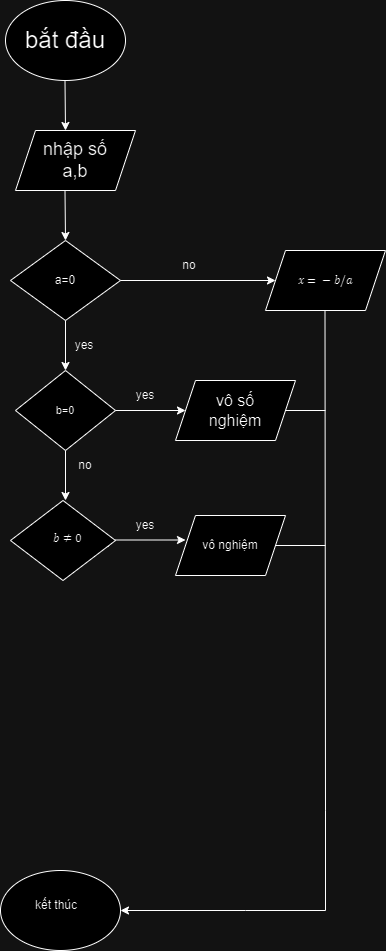

The diagram above was exported from draw.io. Its source (the exported page's mxGraphModel, read from the mxfile embedded in the PNG):
<mxGraphModel dx="750" dy="421" grid="1" gridSize="10" guides="1" tooltips="1" connect="1" arrows="1" fold="1" page="1" pageScale="1" pageWidth="827" pageHeight="1169" math="0" shadow="0">
  <root>
    <mxCell id="WIyWlLk6GJQsqaUBKTNV-0" />
    <mxCell id="WIyWlLk6GJQsqaUBKTNV-1" parent="WIyWlLk6GJQsqaUBKTNV-0" />
    <mxCell id="qYbdNzRkDriERP13j7fQ-0" value="" style="ellipse;whiteSpace=wrap;html=1;" vertex="1" parent="WIyWlLk6GJQsqaUBKTNV-1">
      <mxGeometry x="260" y="70" width="120" height="80" as="geometry" />
    </mxCell>
    <mxCell id="qYbdNzRkDriERP13j7fQ-1" value="&lt;font style=&quot;font-size: 24px;&quot;&gt;bắt đầu&lt;/font&gt;" style="text;html=1;align=center;verticalAlign=middle;whiteSpace=wrap;rounded=0;" vertex="1" parent="WIyWlLk6GJQsqaUBKTNV-1">
      <mxGeometry x="270" y="78.75" width="100" height="62.5" as="geometry" />
    </mxCell>
    <mxCell id="qYbdNzRkDriERP13j7fQ-2" value="" style="endArrow=classic;html=1;rounded=0;" edge="1" parent="WIyWlLk6GJQsqaUBKTNV-1">
      <mxGeometry width="50" height="50" relative="1" as="geometry">
        <mxPoint x="319.5" y="150" as="sourcePoint" />
        <mxPoint x="320" y="200" as="targetPoint" />
      </mxGeometry>
    </mxCell>
    <mxCell id="qYbdNzRkDriERP13j7fQ-3" value="" style="shape=parallelogram;perimeter=parallelogramPerimeter;whiteSpace=wrap;html=1;fixedSize=1;" vertex="1" parent="WIyWlLk6GJQsqaUBKTNV-1">
      <mxGeometry x="270" y="200" width="120" height="60" as="geometry" />
    </mxCell>
    <mxCell id="qYbdNzRkDriERP13j7fQ-4" value="" style="endArrow=classic;html=1;rounded=0;" edge="1" parent="WIyWlLk6GJQsqaUBKTNV-1">
      <mxGeometry width="50" height="50" relative="1" as="geometry">
        <mxPoint x="319.5" y="260" as="sourcePoint" />
        <mxPoint x="320" y="310" as="targetPoint" />
      </mxGeometry>
    </mxCell>
    <mxCell id="qYbdNzRkDriERP13j7fQ-5" value="&lt;div style=&quot;&quot;&gt;&lt;span style=&quot;font-size: 18px;&quot;&gt;nhập số a,b&lt;/span&gt;&lt;/div&gt;" style="text;html=1;align=center;verticalAlign=middle;whiteSpace=wrap;rounded=0;" vertex="1" parent="WIyWlLk6GJQsqaUBKTNV-1">
      <mxGeometry x="290" y="215" width="80" height="30" as="geometry" />
    </mxCell>
    <mxCell id="qYbdNzRkDriERP13j7fQ-6" value="" style="rhombus;whiteSpace=wrap;html=1;" vertex="1" parent="WIyWlLk6GJQsqaUBKTNV-1">
      <mxGeometry x="265" y="310" width="110" height="80" as="geometry" />
    </mxCell>
    <mxCell id="qYbdNzRkDriERP13j7fQ-7" value="a=0" style="text;html=1;align=center;verticalAlign=middle;whiteSpace=wrap;rounded=0;" vertex="1" parent="WIyWlLk6GJQsqaUBKTNV-1">
      <mxGeometry x="290" y="335" width="60" height="30" as="geometry" />
    </mxCell>
    <mxCell id="qYbdNzRkDriERP13j7fQ-9" value="" style="shape=parallelogram;perimeter=parallelogramPerimeter;whiteSpace=wrap;html=1;fixedSize=1;" vertex="1" parent="WIyWlLk6GJQsqaUBKTNV-1">
      <mxGeometry x="520" y="320" width="120" height="60" as="geometry" />
    </mxCell>
    <mxCell id="qYbdNzRkDriERP13j7fQ-10" value="&lt;span class=&quot;katex&quot;&gt;&lt;span class=&quot;katex-mathml&quot;&gt;&lt;math xmlns=&quot;http://www.w3.org/1998/Math/MathML&quot;&gt;&lt;mrow&gt;&lt;mi&gt;x&lt;/mi&gt;&lt;mo&gt;=&lt;/mo&gt;&lt;mo&gt;−&lt;/mo&gt;&lt;mi&gt;b&lt;/mi&gt;&lt;mi mathvariant=&quot;normal&quot;&gt;/&lt;/mi&gt;&lt;mi&gt;a&lt;/mi&gt;&lt;/mrow&gt;x = -b/a&lt;/math&gt;&lt;/span&gt;&lt;/span&gt;" style="text;html=1;align=center;verticalAlign=middle;whiteSpace=wrap;rounded=0;" vertex="1" parent="WIyWlLk6GJQsqaUBKTNV-1">
      <mxGeometry x="550" y="335" width="60" height="30" as="geometry" />
    </mxCell>
    <mxCell id="qYbdNzRkDriERP13j7fQ-11" value="no" style="text;html=1;align=center;verticalAlign=middle;whiteSpace=wrap;rounded=0;" vertex="1" parent="WIyWlLk6GJQsqaUBKTNV-1">
      <mxGeometry x="414" y="320" width="60" height="30" as="geometry" />
    </mxCell>
    <mxCell id="qYbdNzRkDriERP13j7fQ-12" value="" style="endArrow=classic;html=1;rounded=0;exitX=0.5;exitY=1;exitDx=0;exitDy=0;" edge="1" parent="WIyWlLk6GJQsqaUBKTNV-1" source="qYbdNzRkDriERP13j7fQ-6">
      <mxGeometry width="50" height="50" relative="1" as="geometry">
        <mxPoint x="302.5" y="414.5" as="sourcePoint" />
        <mxPoint x="320" y="440" as="targetPoint" />
      </mxGeometry>
    </mxCell>
    <mxCell id="qYbdNzRkDriERP13j7fQ-14" value="yes" style="text;html=1;align=center;verticalAlign=middle;whiteSpace=wrap;rounded=0;" vertex="1" parent="WIyWlLk6GJQsqaUBKTNV-1">
      <mxGeometry x="309" y="400" width="60" height="30" as="geometry" />
    </mxCell>
    <mxCell id="qYbdNzRkDriERP13j7fQ-20" value="" style="endArrow=none;html=1;rounded=0;" edge="1" parent="WIyWlLk6GJQsqaUBKTNV-1">
      <mxGeometry width="50" height="50" relative="1" as="geometry">
        <mxPoint x="580" y="880" as="sourcePoint" />
        <mxPoint x="579.5" y="380" as="targetPoint" />
      </mxGeometry>
    </mxCell>
    <mxCell id="qYbdNzRkDriERP13j7fQ-21" value="" style="ellipse;whiteSpace=wrap;html=1;" vertex="1" parent="WIyWlLk6GJQsqaUBKTNV-1">
      <mxGeometry x="255" y="940" width="120" height="80" as="geometry" />
    </mxCell>
    <mxCell id="qYbdNzRkDriERP13j7fQ-22" value="" style="endArrow=classic;html=1;rounded=0;entryX=1;entryY=0.5;entryDx=0;entryDy=0;" edge="1" parent="WIyWlLk6GJQsqaUBKTNV-1" target="qYbdNzRkDriERP13j7fQ-21">
      <mxGeometry width="50" height="50" relative="1" as="geometry">
        <mxPoint x="580" y="970" as="sourcePoint" />
        <mxPoint x="430" y="560" as="targetPoint" />
        <Array as="points">
          <mxPoint x="580" y="880" />
          <mxPoint x="580" y="980" />
          <mxPoint x="500" y="980" />
        </Array>
      </mxGeometry>
    </mxCell>
    <mxCell id="qYbdNzRkDriERP13j7fQ-24" value="kết thúc" style="text;html=1;align=center;verticalAlign=middle;whiteSpace=wrap;rounded=0;" vertex="1" parent="WIyWlLk6GJQsqaUBKTNV-1">
      <mxGeometry x="281" y="960" width="60" height="30" as="geometry" />
    </mxCell>
    <mxCell id="qYbdNzRkDriERP13j7fQ-28" value="&lt;span style=&quot;font-family: Roboto, sans-serif; text-align: left; white-space-collapse: preserve; background-color: rgb(255, 255, 255);&quot;&gt;&lt;font style=&quot;font-size: 11px;&quot;&gt;b=0&lt;/font&gt;&lt;/span&gt;" style="rhombus;whiteSpace=wrap;html=1;" vertex="1" parent="WIyWlLk6GJQsqaUBKTNV-1">
      <mxGeometry x="270" y="440" width="100" height="80" as="geometry" />
    </mxCell>
    <mxCell id="qYbdNzRkDriERP13j7fQ-8" value="" style="endArrow=classic;html=1;rounded=0;exitX=1;exitY=0.5;exitDx=0;exitDy=0;entryX=0;entryY=0.5;entryDx=0;entryDy=0;" edge="1" parent="WIyWlLk6GJQsqaUBKTNV-1" source="qYbdNzRkDriERP13j7fQ-6" target="qYbdNzRkDriERP13j7fQ-9">
      <mxGeometry width="50" height="50" relative="1" as="geometry">
        <mxPoint x="380" y="360" as="sourcePoint" />
        <mxPoint x="430" y="350" as="targetPoint" />
      </mxGeometry>
    </mxCell>
    <mxCell id="qYbdNzRkDriERP13j7fQ-52" value="" style="endArrow=classic;html=1;rounded=0;" edge="1" parent="WIyWlLk6GJQsqaUBKTNV-1">
      <mxGeometry width="50" height="50" relative="1" as="geometry">
        <mxPoint x="370" y="480" as="sourcePoint" />
        <mxPoint x="440" y="480" as="targetPoint" />
        <Array as="points">
          <mxPoint x="440" y="480" />
        </Array>
      </mxGeometry>
    </mxCell>
    <mxCell id="qYbdNzRkDriERP13j7fQ-53" value="yes" style="text;html=1;align=center;verticalAlign=middle;whiteSpace=wrap;rounded=0;" vertex="1" parent="WIyWlLk6GJQsqaUBKTNV-1">
      <mxGeometry x="370" y="450" width="60" height="30" as="geometry" />
    </mxCell>
    <mxCell id="qYbdNzRkDriERP13j7fQ-54" value="" style="shape=parallelogram;perimeter=parallelogramPerimeter;whiteSpace=wrap;html=1;fixedSize=1;" vertex="1" parent="WIyWlLk6GJQsqaUBKTNV-1">
      <mxGeometry x="430" y="450" width="120" height="60" as="geometry" />
    </mxCell>
    <mxCell id="qYbdNzRkDriERP13j7fQ-55" value="&lt;span style=&quot;font-family: Roboto, sans-serif; font-size: 16px; text-align: left; white-space-collapse: preserve; background-color: rgb(255, 255, 255);&quot;&gt;vô số nghiệm&lt;/span&gt;" style="text;html=1;align=center;verticalAlign=middle;whiteSpace=wrap;rounded=0;" vertex="1" parent="WIyWlLk6GJQsqaUBKTNV-1">
      <mxGeometry x="460" y="462.5" width="60" height="35" as="geometry" />
    </mxCell>
    <mxCell id="qYbdNzRkDriERP13j7fQ-58" value="" style="endArrow=none;html=1;rounded=0;exitX=1;exitY=0.5;exitDx=0;exitDy=0;" edge="1" parent="WIyWlLk6GJQsqaUBKTNV-1" source="qYbdNzRkDriERP13j7fQ-54">
      <mxGeometry width="50" height="50" relative="1" as="geometry">
        <mxPoint x="540" y="490" as="sourcePoint" />
        <mxPoint x="580" y="480" as="targetPoint" />
      </mxGeometry>
    </mxCell>
    <mxCell id="qYbdNzRkDriERP13j7fQ-60" value="" style="endArrow=classic;html=1;rounded=0;" edge="1" parent="WIyWlLk6GJQsqaUBKTNV-1">
      <mxGeometry width="50" height="50" relative="1" as="geometry">
        <mxPoint x="320" y="520" as="sourcePoint" />
        <mxPoint x="320" y="570" as="targetPoint" />
      </mxGeometry>
    </mxCell>
    <mxCell id="qYbdNzRkDriERP13j7fQ-61" value="no" style="text;html=1;align=center;verticalAlign=middle;whiteSpace=wrap;rounded=0;" vertex="1" parent="WIyWlLk6GJQsqaUBKTNV-1">
      <mxGeometry x="310" y="520" width="60" height="30" as="geometry" />
    </mxCell>
    <mxCell id="qYbdNzRkDriERP13j7fQ-64" style="edgeStyle=orthogonalEdgeStyle;rounded=0;orthogonalLoop=1;jettySize=auto;html=1;exitX=1;exitY=0.5;exitDx=0;exitDy=0;entryX=1;entryY=0.5;entryDx=0;entryDy=0;" edge="1" parent="WIyWlLk6GJQsqaUBKTNV-1" source="qYbdNzRkDriERP13j7fQ-62" target="qYbdNzRkDriERP13j7fQ-59">
      <mxGeometry relative="1" as="geometry" />
    </mxCell>
    <mxCell id="qYbdNzRkDriERP13j7fQ-62" value="" style="rhombus;whiteSpace=wrap;html=1;" vertex="1" parent="WIyWlLk6GJQsqaUBKTNV-1">
      <mxGeometry x="265" y="570" width="105" height="80" as="geometry" />
    </mxCell>
    <mxCell id="qYbdNzRkDriERP13j7fQ-59" value="&lt;strong&gt;&lt;span class=&quot;katex&quot;&gt;&lt;span class=&quot;katex-mathml&quot;&gt;&lt;math xmlns=&quot;http://www.w3.org/1998/Math/MathML&quot;&gt;&lt;mrow&gt;&lt;mi&gt;b&lt;/mi&gt;&lt;mo mathvariant=&quot;normal&quot;&gt;≠&lt;/mo&gt;&lt;mn&gt;0&lt;/mn&gt;&lt;/mrow&gt;b \neq 0&lt;/math&gt;&lt;/span&gt;&lt;/span&gt;&lt;/strong&gt;" style="text;html=1;align=center;verticalAlign=middle;whiteSpace=wrap;rounded=0;" vertex="1" parent="WIyWlLk6GJQsqaUBKTNV-1">
      <mxGeometry x="285" y="595" width="75" height="25" as="geometry" />
    </mxCell>
    <mxCell id="qYbdNzRkDriERP13j7fQ-66" value="" style="endArrow=classic;html=1;rounded=0;" edge="1" parent="WIyWlLk6GJQsqaUBKTNV-1">
      <mxGeometry width="50" height="50" relative="1" as="geometry">
        <mxPoint x="370" y="609.5" as="sourcePoint" />
        <mxPoint x="440" y="609.5" as="targetPoint" />
        <Array as="points">
          <mxPoint x="440" y="609.5" />
        </Array>
      </mxGeometry>
    </mxCell>
    <mxCell id="qYbdNzRkDriERP13j7fQ-67" value="" style="endArrow=none;html=1;rounded=0;entryX=1;entryY=0.5;entryDx=0;entryDy=0;" edge="1" parent="WIyWlLk6GJQsqaUBKTNV-1" target="qYbdNzRkDriERP13j7fQ-68">
      <mxGeometry width="50" height="50" relative="1" as="geometry">
        <mxPoint x="580" y="615" as="sourcePoint" />
        <mxPoint x="640" y="620" as="targetPoint" />
      </mxGeometry>
    </mxCell>
    <mxCell id="qYbdNzRkDriERP13j7fQ-68" value="" style="shape=parallelogram;perimeter=parallelogramPerimeter;whiteSpace=wrap;html=1;fixedSize=1;" vertex="1" parent="WIyWlLk6GJQsqaUBKTNV-1">
      <mxGeometry x="430" y="585" width="110" height="60" as="geometry" />
    </mxCell>
    <mxCell id="qYbdNzRkDriERP13j7fQ-69" value="vô nghiệm" style="text;html=1;align=center;verticalAlign=middle;whiteSpace=wrap;rounded=0;" vertex="1" parent="WIyWlLk6GJQsqaUBKTNV-1">
      <mxGeometry x="455" y="600" width="60" height="30" as="geometry" />
    </mxCell>
    <mxCell id="qYbdNzRkDriERP13j7fQ-70" value="yes" style="text;html=1;align=center;verticalAlign=middle;whiteSpace=wrap;rounded=0;" vertex="1" parent="WIyWlLk6GJQsqaUBKTNV-1">
      <mxGeometry x="370" y="580" width="60" height="30" as="geometry" />
    </mxCell>
  </root>
</mxGraphModel>